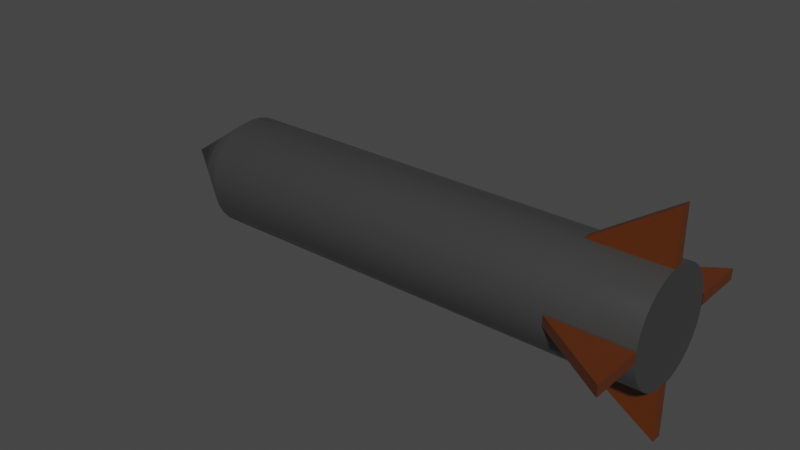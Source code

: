 # Source: Missile0.blend  (saved by Blender 4.0.36; exported with 4.5.12 LTS)
import bpy
from mathutils import Matrix  # noqa: F401  (used for matrix-valued properties, if any)

bpy.ops.wm.read_factory_settings(use_empty=True)
scene = bpy.context.scene
scene.name = 'Scene'

# ---- collections
col_collection = bpy.data.collections.new('Collection'); scene.collection.children.link(col_collection)

# ---- materials (node trees are filled in below, after node groups)
mat_x = bpy.data.materials.new('マテリアル')
mat_x.use_transparent_shadow = False
mat_001 = bpy.data.materials.new('マテリアル.001')
mat_001.use_transparent_shadow = False

# ---- material node trees
mat_x.use_nodes = True; mat_x.node_tree.nodes.clear()
_N = mat_x.node_tree.nodes; _L = mat_x.node_tree.links
n0 = _N.new('ShaderNodeBsdfPrincipled'); n0.name = 'Principled BSDF'; n0.location = (10, 300)
n0.distribution = 'GGX'
n0.subsurface_method = 'RANDOM_WALK_SKIN'
n0.inputs[0].default_value = (0.04248, 0.04248, 0.04248, 1.0)
n0.inputs[2].default_value = 0.2
n0.inputs[3].default_value = 1.45
n0.inputs[13].default_value = 1.0
n0.inputs[27].default_value = (0.0, 0.0, 0.0, 1.0)
n0.inputs[28].default_value = 1.0
n1 = _N.new('ShaderNodeOutputMaterial'); n1.name = 'Material Output'; n1.location = (300, 300)
_L.new(n0.outputs[0], n1.inputs[0])
n1.is_active_output = True
mat_001.use_nodes = True; mat_001.node_tree.nodes.clear()
_N = mat_001.node_tree.nodes; _L = mat_001.node_tree.links
n0 = _N.new('ShaderNodeBsdfPrincipled'); n0.name = 'Principled BSDF'; n0.location = (10, 300)
n0.distribution = 'GGX'
n0.subsurface_method = 'RANDOM_WALK_SKIN'
n0.inputs[0].default_value = (0.1052, 0.02184, 0.0, 1.0)
n0.inputs[2].default_value = 0.4
n0.inputs[3].default_value = 1.45
n0.inputs[13].default_value = 1.0
n0.inputs[27].default_value = (0.0, 0.0, 0.0, 1.0)
n0.inputs[28].default_value = 1.0
n1 = _N.new('ShaderNodeOutputMaterial'); n1.name = 'Material Output'; n1.location = (300, 300)
_L.new(n0.outputs[0], n1.inputs[0])
n1.is_active_output = True

# ---- world
world_world = bpy.data.worlds.new('World'); scene.world = world_world
world_world.use_nodes = True; world_world.node_tree.nodes.clear()
_N = world_world.node_tree.nodes; _L = world_world.node_tree.links
n0 = _N.new('ShaderNodeOutputWorld'); n0.name = 'World Output'; n0.location = (300, 300)
n1 = _N.new('ShaderNodeBackground'); n1.name = 'Background'; n1.location = (10, 300)
n1.inputs[0].default_value = (0.05088, 0.05088, 0.05088, 1.0)
_L.new(n1.outputs[0], n0.inputs[0])
n0.is_active_output = True
world_world.color = (0.05088, 0.05088, 0.05088)
world_world.use_sun_shadow = False
world_world.sun_shadow_jitter_overblur = 0.0

# ---- meshes
me_x = bpy.data.meshes.new('円柱')
me_x.from_pydata([(1.397e-08, -1.863e-08, -1.0), (0.0, 1.0, 1.0), (0.1951, 0.9808, 1.0), (0.3827, 0.9239, 1.0), (0.5556, 0.8315, 1.0), (0.7071, 0.7071, 1.0), (0.8315, 0.5556, 1.0), (0.9239, 0.3827, 1.0), (0.9808, 0.1951, 1.0), (1.0, -4.371e-08, 1.0), (0.9808, -0.1951, 1.0), (0.9239, -0.3827, 1.0), (0.8315, -0.5556, 1.0), (0.7071, -0.7071, 1.0), (0.5556, -0.8315, 1.0), (0.3827, -0.9239, 1.0), (0.1951, -0.9808, 1.0), (-8.742e-08, -1.0, 1.0), (-0.1951, -0.9808, 1.0), (-0.3827, -0.9239, 1.0), (-0.5556, -0.8315, 1.0), (-0.7071, -0.7071, 1.0), (-0.8315, -0.5556, 1.0), (-0.9239, -0.3827, 1.0), (-0.9808, -0.1951, 1.0), (-1.0, 1.192e-08, 1.0), (-0.9808, 0.1951, 1.0), (-0.9239, 0.3827, 1.0), (-0.8315, 0.5556, 1.0), (-0.7071, 0.7071, 1.0), (-0.5556, 0.8315, 1.0), (-0.3827, 0.9239, 1.0), (-0.1951, 0.9808, 1.0), (0.0, 1.0, -0.7), (0.1951, 0.9808, -0.7), (0.3827, 0.9239, -0.7), (0.5556, 0.8315, -0.7), (0.7071, 0.7071, -0.7), (0.8315, 0.5556, -0.7), (0.9239, 0.3827, -0.7), (0.9808, 0.1951, -0.7), (1.0, -4.371e-08, -0.7), (0.9808, -0.1951, -0.7), (0.9239, -0.3827, -0.7), (0.8315, -0.5556, -0.7), (0.7071, -0.7071, -0.7), (0.5556, -0.8315, -0.7), (0.3827, -0.9239, -0.7), (0.1951, -0.9808, -0.7), (-8.742e-08, -1.0, -0.7), (-0.1951, -0.9808, -0.7), (-0.3827, -0.9239, -0.7), (-0.5556, -0.8315, -0.7), (-0.7071, -0.7071, -0.7), (-0.8315, -0.5556, -0.7), (-0.9239, -0.3827, -0.7), (-0.9808, -0.1951, -0.7), (-1.0, 1.192e-08, -0.7), (-0.9808, 0.1951, -0.7), (-0.9239, 0.3827, -0.7), (-0.8315, 0.5556, -0.7), (-0.7071, 0.7071, -0.7), (-0.5556, 0.8315, -0.7), (-0.3827, 0.9239, -0.7), (-0.1951, 0.9808, -0.7)], [], [(33, 1, 2, 34), (34, 2, 3, 35), (35, 3, 4, 36), (36, 4, 5, 37), (37, 5, 6, 38), (38, 6, 7, 39), (39, 7, 8, 40), (40, 8, 9, 41), (41, 9, 10, 42), (42, 10, 11, 43), (43, 11, 12, 44), (44, 12, 13, 45), (45, 13, 14, 46), (46, 14, 15, 47), (47, 15, 16, 48), (48, 16, 17, 49), (49, 17, 18, 50), (50, 18, 19, 51), (51, 19, 20, 52), (52, 20, 21, 53), (53, 21, 22, 54), (54, 22, 23, 55), (55, 23, 24, 56), (56, 24, 25, 57), (57, 25, 26, 58), (58, 26, 27, 59), (59, 27, 28, 60), (60, 28, 29, 61), (61, 29, 30, 62), (62, 30, 31, 63), (2, 1, 32, 31, 30, 29, 28, 27, 26, 25, 24, 23, 22, 21, 20, 19, 18, 17, 16, 15, 14, 13, 12, 11, 10, 9, 8, 7, 6, 5, 4, 3), (63, 31, 32, 64), (64, 32, 1, 33), (0, 64, 33), (0, 63, 64), (0, 62, 63), (0, 61, 62), (0, 60, 61), (0, 59, 60), (0, 58, 59), (0, 57, 58), (0, 56, 57), (0, 55, 56), (0, 54, 55), (0, 53, 54), (0, 52, 53), (0, 51, 52), (0, 50, 51), (0, 49, 50), (0, 48, 49), (0, 47, 48), (0, 46, 47), (0, 45, 46), (0, 44, 45), (0, 43, 44), (0, 42, 43), (0, 41, 42), (0, 40, 41), (0, 39, 40), (0, 38, 39), (0, 37, 38), (0, 36, 37), (0, 35, 36), (0, 34, 35), (0, 33, 34)])
me_x.polygons.foreach_set('use_smooth', [1, 1, 1, 1, 1, 1, 1, 1, 1, 1, 1, 1, 1, 1, 1, 1, 1, 1, 1, 1, 1, 1, 1, 1, 1, 1, 1, 1, 1, 1, 0, 1, 1, 1, 1, 1, 1, 1, 1, 1, 1, 1, 1, 1, 1, 1, 1, 1, 1, 1, 1, 1, 1, 1, 1, 1, 1, 1, 1, 1, 1, 1, 1, 1, 1])
_uv = me_x.uv_layers.new(name='UVマップ')
_uv.uv.foreach_set('vector', [1.0, 0.575, 1.0, 1.0, 0.9688, 1.0, 0.9688, 0.575, 0.9688, 0.575, 0.9688, 1.0, 0.9375, 1.0, 0.9375, 0.575, 0.9375, 0.575, 0.9375, 1.0, 0.9062, 1.0, 0.9062, 0.575, 0.9062, 0.575, 0.9062, 1.0, 0.875, 1.0, 0.875, 0.575, 0.875, 0.575, 0.875, 1.0, 0.8438, 1.0, 0.8438, 0.575, 0.8438, 0.575, 0.8438, 1.0, 0.8125, 1.0, 0.8125, 0.575, 0.8125, 0.575, 0.8125, 1.0, 0.7812, 1.0, 0.7812, 0.575, 0.7812, 0.575, 0.7812, 1.0, 0.75, 1.0, 0.75, 0.575, 0.75, 0.575, 0.75, 1.0, 0.7188, 1.0, 0.7188, 0.575, 0.7188, 0.575, 0.7188, 1.0, 0.6875, 1.0, 0.6875, 0.575, 0.6875, 0.575, 0.6875, 1.0, 0.6562, 1.0, 0.6562, 0.575, 0.6562, 0.575, 0.6562, 1.0, 0.625, 1.0, 0.625, 0.575, 0.625, 0.575, 0.625, 1.0, 0.5938, 1.0, 0.5938, 0.575, 0.5938, 0.575, 0.5938, 1.0, 0.5625, 1.0, 0.5625, 0.575, 0.5625, 0.575, 0.5625, 1.0, 0.5312, 1.0, 0.5312, 0.575, 0.5312, 0.575, 0.5312, 1.0, 0.5, 1.0, 0.5, 0.575, 0.5, 0.575, 0.5, 1.0, 0.4688, 1.0, 0.4688, 0.575, 0.4688, 0.575, 0.4688, 1.0, 0.4375, 1.0, 0.4375, 0.575, 0.4375, 0.575, 0.4375, 1.0, 0.4062, 1.0, 0.4062, 0.575, 0.4062, 0.575, 0.4062, 1.0, 0.375, 1.0, 0.375, 0.575, 0.375, 0.575, 0.375, 1.0, 0.3438, 1.0, 0.3438, 0.575, 0.3438, 0.575, 0.3438, 1.0, 0.3125, 1.0, 0.3125, 0.575, 0.3125, 0.575, 0.3125, 1.0, 0.2812, 1.0, 0.2812, 0.575, 0.2812, 0.575, 0.2812, 1.0, 0.25, 1.0, 0.25, 0.575, 0.25, 0.575, 0.25, 1.0, 0.2188, 1.0, 0.2188, 0.575, 0.2188, 0.575, 0.2188, 1.0, 0.1875, 1.0, 0.1875, 0.575, 0.1875, 0.575, 0.1875, 1.0, 0.1562, 1.0, 0.1562, 0.575, 0.1562, 0.575, 0.1562, 1.0, 0.125, 1.0, 0.125, 0.575, 0.125, 0.575, 0.125, 1.0, 0.09375, 1.0, 0.09375, 0.575, 0.09375, 0.575, 0.09375, 1.0, 0.0625, 1.0, 0.0625, 0.575, 0.2968, 0.4854, 0.25, 0.49, 0.2032, 0.4854, 0.1582, 0.4717, 0.1167, 0.4496, 0.08029, 0.4197, 0.05045, 0.3833, 0.02827, 0.3418, 0.01461, 0.2968, 0.01, 0.25, 0.01461, 0.2032, 0.02827, 0.1582, 0.05045, 0.1167, 0.08029, 0.08029, 0.1167, 0.05045, 0.1582, 0.02827, 0.2032, 0.01461, 0.25, 0.01, 0.2968, 0.01461, 0.3418, 0.02827, 0.3833, 0.05045, 0.4197, 0.08029, 0.4496, 0.1167, 0.4717, 0.1582, 0.4854, 0.2032, 0.49, 0.25, 0.4854, 0.2968, 0.4717, 0.3418, 0.4496, 0.3833, 0.4197, 0.4197, 0.3833, 0.4496, 0.3418, 0.4717, 0.0625, 0.575, 0.0625, 1.0, 0.03125, 1.0, 0.03125, 0.575, 0.03125, 0.575, 0.03125, 1.0, 0.0, 1.0, 0.0, 0.575, 0.03125, 0.5, 0.03125, 0.575, 0.0, 0.575, 0.0625, 0.5, 0.0625, 0.575, 0.03125, 0.575, 0.09375, 0.5, 0.09375, 0.575, 0.0625, 0.575, 0.125, 0.5, 0.125, 0.575, 0.09375, 0.575, 0.1562, 0.5, 0.1562, 0.575, 0.125, 0.575, 0.1875, 0.5, 0.1875, 0.575, 0.1562, 0.575, 0.2188, 0.5, 0.2188, 0.575, 0.1875, 0.575, 0.25, 0.5, 0.25, 0.575, 0.2188, 0.575, 0.2812, 0.5, 0.2812, 0.575, 0.25, 0.575, 0.3125, 0.5, 0.3125, 0.575, 0.2812, 0.575, 0.3438, 0.5, 0.3438, 0.575, 0.3125, 0.575, 0.375, 0.5, 0.375, 0.575, 0.3438, 0.575, 0.4062, 0.5, 0.4062, 0.575, 0.375, 0.575, 0.4375, 0.5, 0.4375, 0.575, 0.4062, 0.575, 0.4688, 0.5, 0.4688, 0.575, 0.4375, 0.575, 0.5, 0.5, 0.5, 0.575, 0.4688, 0.575, 0.5312, 0.5, 0.5312, 0.575, 0.5, 0.575, 0.5625, 0.5, 0.5625, 0.575, 0.5312, 0.575, 0.5938, 0.5, 0.5938, 0.575, 0.5625, 0.575, 0.625, 0.5, 0.625, 0.575, 0.5938, 0.575, 0.6562, 0.5, 0.6562, 0.575, 0.625, 0.575, 0.6875, 0.5, 0.6875, 0.575, 0.6562, 0.575, 0.7188, 0.5, 0.7188, 0.575, 0.6875, 0.575, 0.75, 0.5, 0.75, 0.575, 0.7188, 0.575, 0.7812, 0.5, 0.7812, 0.575, 0.75, 0.575, 0.8125, 0.5, 0.8125, 0.575, 0.7812, 0.575, 0.8438, 0.5, 0.8438, 0.575, 0.8125, 0.575, 0.875, 0.5, 0.875, 0.575, 0.8438, 0.575, 0.9062, 0.5, 0.9062, 0.575, 0.875, 0.575, 0.9375, 0.5, 0.9375, 0.575, 0.9062, 0.575, 0.9688, 0.5, 0.9688, 0.575, 0.9375, 0.575, 1.0, 0.5, 1.0, 0.575, 0.9688, 0.575])
me_x.materials.append(mat_x)
me_x.update()
me_x_1 = bpy.data.meshes.new('平面')
me_x_1.from_pydata([(-1.0, -0.3333, -0.1), (0.5, -0.3333, -0.1), (0.5, 0.6667, -0.1), (-1.0, -0.3333, 0.1), (0.5, -0.3333, 0.1), (0.5, 0.6667, 0.1)], [], [(1, 0, 2), (4, 5, 3), (2, 0, 3, 5), (1, 2, 5, 4)])
_uv = me_x_1.uv_layers.new(name='UVマップ')
_uv.uv.foreach_set('vector', [0.0, 0.0, 0.0, 0.0, 0.0, 0.0, 0.0, 0.0, 0.0, 0.0, 0.0, 0.0, 0.0, 0.0, 0.0, 0.0, 0.0, 0.0, 0.0, 0.0, 0.0, 0.0, 0.0, 0.0, 0.0, 0.0, 0.0, 0.0])
me_x_1.materials.append(mat_001)
me_x_1.update()

# ---- objects
ob_x = bpy.data.objects.new('円柱', me_x)
ob_x_1 = bpy.data.objects.new('平面', me_x_1)
ob_001 = bpy.data.objects.new('平面.001', me_x_1)
ob_002 = bpy.data.objects.new('平面.002', me_x_1)
ob_003 = bpy.data.objects.new('平面.003', me_x_1)

# ---- transforms, parenting, visibility, modifiers, constraints
ob_x.location = (0.0, 0.0, 0.0)
ob_x.rotation_euler = (-0.0, 1.571, 0.0)
ob_x.scale = (1.0, 1.0, 5.0)
ob_x_1.location = (4.5, 1.343, 7.451e-09)
ob_001.location = (4.5, 0.0, 1.3)
ob_001.rotation_euler = (1.571, -0.0, 0.0)
ob_002.location = (4.5, -1.343, 7.451e-09)
ob_002.scale = (1.0, -1.0, 1.0)
ob_003.location = (4.5, 0.0, -1.3)
ob_003.rotation_euler = (1.571, -0.0, 0.0)
ob_003.scale = (1.0, -1.0, 1.0)

# ---- collection membership
col_collection.objects.link(ob_x)
col_collection.objects.link(ob_x_1)
col_collection.objects.link(ob_001)
col_collection.objects.link(ob_002)
col_collection.objects.link(ob_003)

# ---- scene / render settings (as saved in the file)
scene.frame_start = 1; scene.frame_end = 250; scene.frame_set(1)
scene.render.engine = 'BLENDER_EEVEE_NEXT'
scene.cycles.sampling_pattern = 'TABULATED_SOBOL'
scene.cycles.use_light_tree = False
scene.view_settings.view_transform = 'Filmic'
bpy.context.view_layer.update()

# ---- added for rendering (the .blend has no active camera and no usable light): camera, sun
cam_auto = bpy.data.cameras.new('AutoCamera')
cam_auto.lens = 50.0
cam_auto.sensor_width = 36.0
cam_auto.clip_end = 1000.0
ob_auto_camera = bpy.data.objects.new('AutoCamera', cam_auto)
scene.collection.objects.link(ob_auto_camera)
ob_auto_camera.location = (10.6147, -12.7376, 8.49172)
ob_auto_camera.rotation_euler = (1.09748, -7.21219e-08, 0.694738)
scene.camera = ob_auto_camera
light_auto_sun = bpy.data.lights.new('AutoSun', 'SUN')
light_auto_sun.energy = 3.0
light_auto_sun.angle = 0.0523599
ob_auto_sun = bpy.data.objects.new('AutoSun', light_auto_sun)
scene.collection.objects.link(ob_auto_sun)
ob_auto_sun.rotation_euler = (0.872665, 0.174533, 0.523599)
bpy.context.view_layer.update()
